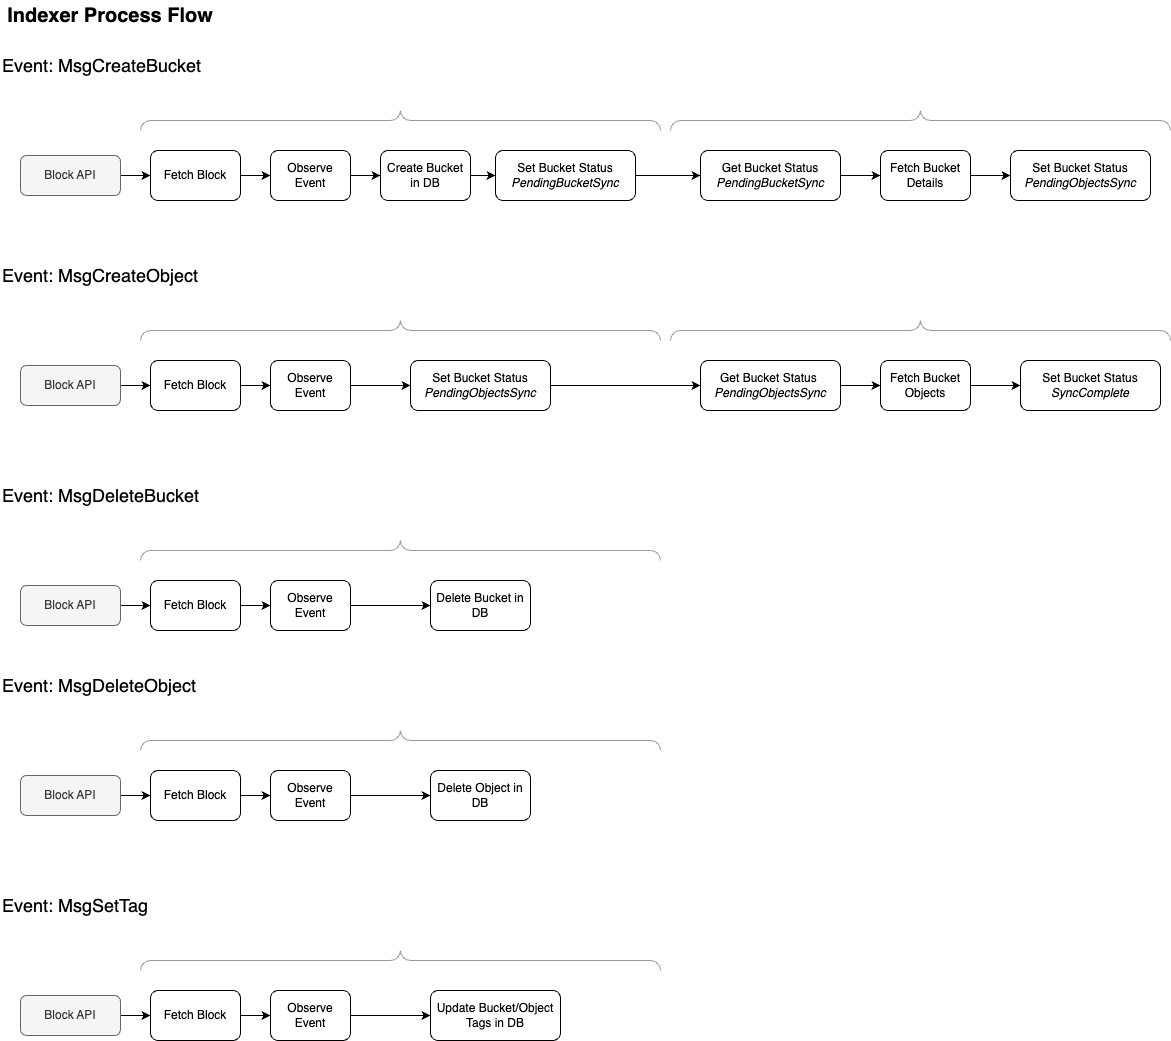

The diagram above was exported from draw.io. Its source (the exported page's mxGraphModel, read from the mxfile embedded in the PNG):
<mxGraphModel dx="2924" dy="1036" grid="1" gridSize="10" guides="1" tooltips="1" connect="1" arrows="1" fold="1" page="1" pageScale="1" pageWidth="850" pageHeight="1100" math="0" shadow="0">
  <root>
    <mxCell id="0" />
    <mxCell id="1" parent="0" />
    <mxCell id="isrUVsCKNmFxKuHqX5ua-19" value="Indexer Process Flow" style="text;html=1;align=center;verticalAlign=middle;whiteSpace=wrap;rounded=0;fontSize=20;fontStyle=1" vertex="1" parent="1">
      <mxGeometry x="-70" y="330" width="220" height="30" as="geometry" />
    </mxCell>
    <mxCell id="isrUVsCKNmFxKuHqX5ua-20" value="Event: MsgCreateBucket" style="text;html=1;align=left;verticalAlign=middle;whiteSpace=wrap;rounded=0;fontSize=18;" vertex="1" parent="1">
      <mxGeometry x="-70" y="380" width="240" height="30" as="geometry" />
    </mxCell>
    <mxCell id="isrUVsCKNmFxKuHqX5ua-37" style="edgeStyle=orthogonalEdgeStyle;rounded=0;orthogonalLoop=1;jettySize=auto;html=1;exitX=1;exitY=0.5;exitDx=0;exitDy=0;entryX=0;entryY=0.5;entryDx=0;entryDy=0;" edge="1" parent="1" source="isrUVsCKNmFxKuHqX5ua-21" target="isrUVsCKNmFxKuHqX5ua-35">
      <mxGeometry relative="1" as="geometry" />
    </mxCell>
    <mxCell id="isrUVsCKNmFxKuHqX5ua-21" value="Fetch Block" style="rounded=1;whiteSpace=wrap;html=1;" vertex="1" parent="1">
      <mxGeometry x="80" y="480" width="90" height="50" as="geometry" />
    </mxCell>
    <mxCell id="isrUVsCKNmFxKuHqX5ua-39" style="edgeStyle=orthogonalEdgeStyle;rounded=0;orthogonalLoop=1;jettySize=auto;html=1;exitX=1;exitY=0.5;exitDx=0;exitDy=0;entryX=0;entryY=0.5;entryDx=0;entryDy=0;" edge="1" parent="1" source="isrUVsCKNmFxKuHqX5ua-22" target="isrUVsCKNmFxKuHqX5ua-23">
      <mxGeometry relative="1" as="geometry" />
    </mxCell>
    <mxCell id="isrUVsCKNmFxKuHqX5ua-22" value="Create Bucket in DB" style="rounded=1;whiteSpace=wrap;html=1;" vertex="1" parent="1">
      <mxGeometry x="310" y="480" width="90" height="50" as="geometry" />
    </mxCell>
    <mxCell id="isrUVsCKNmFxKuHqX5ua-40" style="edgeStyle=orthogonalEdgeStyle;rounded=0;orthogonalLoop=1;jettySize=auto;html=1;exitX=1;exitY=0.5;exitDx=0;exitDy=0;" edge="1" parent="1" source="isrUVsCKNmFxKuHqX5ua-23" target="isrUVsCKNmFxKuHqX5ua-28">
      <mxGeometry relative="1" as="geometry" />
    </mxCell>
    <mxCell id="isrUVsCKNmFxKuHqX5ua-23" value="Set Bucket Status &lt;i&gt;PendingBucketSync&lt;/i&gt;" style="rounded=1;whiteSpace=wrap;html=1;" vertex="1" parent="1">
      <mxGeometry x="425" y="480" width="140" height="50" as="geometry" />
    </mxCell>
    <mxCell id="isrUVsCKNmFxKuHqX5ua-43" style="edgeStyle=orthogonalEdgeStyle;rounded=0;orthogonalLoop=1;jettySize=auto;html=1;exitX=1;exitY=0.5;exitDx=0;exitDy=0;" edge="1" parent="1" source="isrUVsCKNmFxKuHqX5ua-28" target="isrUVsCKNmFxKuHqX5ua-29">
      <mxGeometry relative="1" as="geometry" />
    </mxCell>
    <mxCell id="isrUVsCKNmFxKuHqX5ua-28" value="Get Bucket Status &lt;i&gt;PendingBucketSync&lt;/i&gt;" style="rounded=1;whiteSpace=wrap;html=1;" vertex="1" parent="1">
      <mxGeometry x="630" y="480" width="140" height="50" as="geometry" />
    </mxCell>
    <mxCell id="isrUVsCKNmFxKuHqX5ua-44" style="edgeStyle=orthogonalEdgeStyle;rounded=0;orthogonalLoop=1;jettySize=auto;html=1;exitX=1;exitY=0.5;exitDx=0;exitDy=0;entryX=0;entryY=0.5;entryDx=0;entryDy=0;" edge="1" parent="1" source="isrUVsCKNmFxKuHqX5ua-29" target="isrUVsCKNmFxKuHqX5ua-42">
      <mxGeometry relative="1" as="geometry" />
    </mxCell>
    <mxCell id="isrUVsCKNmFxKuHqX5ua-29" value="Fetch Bucket Details" style="rounded=1;whiteSpace=wrap;html=1;" vertex="1" parent="1">
      <mxGeometry x="810" y="480" width="90" height="50" as="geometry" />
    </mxCell>
    <mxCell id="isrUVsCKNmFxKuHqX5ua-30" value="" style="verticalLabelPosition=bottom;shadow=0;dashed=0;align=center;html=1;verticalAlign=top;strokeWidth=1;shape=mxgraph.mockup.markup.curlyBrace;whiteSpace=wrap;strokeColor=#999999;" vertex="1" parent="1">
      <mxGeometry x="70" y="440" width="520" height="20" as="geometry" />
    </mxCell>
    <mxCell id="isrUVsCKNmFxKuHqX5ua-32" style="edgeStyle=orthogonalEdgeStyle;rounded=0;orthogonalLoop=1;jettySize=auto;html=1;exitX=1;exitY=0.5;exitDx=0;exitDy=0;entryX=0;entryY=0.5;entryDx=0;entryDy=0;" edge="1" parent="1" source="isrUVsCKNmFxKuHqX5ua-31" target="isrUVsCKNmFxKuHqX5ua-21">
      <mxGeometry relative="1" as="geometry" />
    </mxCell>
    <mxCell id="isrUVsCKNmFxKuHqX5ua-31" value="Block API" style="rounded=1;whiteSpace=wrap;html=1;fillColor=#f5f5f5;fontColor=#333333;strokeColor=#666666;" vertex="1" parent="1">
      <mxGeometry x="-50" y="485" width="100" height="40" as="geometry" />
    </mxCell>
    <mxCell id="isrUVsCKNmFxKuHqX5ua-34" value="" style="verticalLabelPosition=bottom;shadow=0;dashed=0;align=center;html=1;verticalAlign=top;strokeWidth=1;shape=mxgraph.mockup.markup.curlyBrace;whiteSpace=wrap;strokeColor=#999999;" vertex="1" parent="1">
      <mxGeometry x="600" y="440" width="500" height="20" as="geometry" />
    </mxCell>
    <mxCell id="isrUVsCKNmFxKuHqX5ua-38" style="edgeStyle=orthogonalEdgeStyle;rounded=0;orthogonalLoop=1;jettySize=auto;html=1;exitX=1;exitY=0.5;exitDx=0;exitDy=0;entryX=0;entryY=0.5;entryDx=0;entryDy=0;" edge="1" parent="1" source="isrUVsCKNmFxKuHqX5ua-35" target="isrUVsCKNmFxKuHqX5ua-22">
      <mxGeometry relative="1" as="geometry" />
    </mxCell>
    <mxCell id="isrUVsCKNmFxKuHqX5ua-35" value="Observe Event" style="rounded=1;whiteSpace=wrap;html=1;" vertex="1" parent="1">
      <mxGeometry x="200" y="480" width="80" height="50" as="geometry" />
    </mxCell>
    <mxCell id="isrUVsCKNmFxKuHqX5ua-42" value="Set Bucket Status &lt;i&gt;PendingObjectsSync&lt;/i&gt;" style="rounded=1;whiteSpace=wrap;html=1;" vertex="1" parent="1">
      <mxGeometry x="940" y="480" width="140" height="50" as="geometry" />
    </mxCell>
    <mxCell id="isrUVsCKNmFxKuHqX5ua-45" value="Event: MsgCreateObject" style="text;html=1;align=left;verticalAlign=middle;whiteSpace=wrap;rounded=0;fontSize=18;" vertex="1" parent="1">
      <mxGeometry x="-70" y="590" width="240" height="30" as="geometry" />
    </mxCell>
    <mxCell id="isrUVsCKNmFxKuHqX5ua-46" style="edgeStyle=orthogonalEdgeStyle;rounded=0;orthogonalLoop=1;jettySize=auto;html=1;exitX=1;exitY=0.5;exitDx=0;exitDy=0;entryX=0;entryY=0.5;entryDx=0;entryDy=0;" edge="1" parent="1" source="isrUVsCKNmFxKuHqX5ua-47" target="isrUVsCKNmFxKuHqX5ua-61">
      <mxGeometry relative="1" as="geometry" />
    </mxCell>
    <mxCell id="isrUVsCKNmFxKuHqX5ua-47" value="Fetch Block" style="rounded=1;whiteSpace=wrap;html=1;" vertex="1" parent="1">
      <mxGeometry x="80" y="690" width="90" height="50" as="geometry" />
    </mxCell>
    <mxCell id="isrUVsCKNmFxKuHqX5ua-52" style="edgeStyle=orthogonalEdgeStyle;rounded=0;orthogonalLoop=1;jettySize=auto;html=1;exitX=1;exitY=0.5;exitDx=0;exitDy=0;" edge="1" parent="1" source="isrUVsCKNmFxKuHqX5ua-53" target="isrUVsCKNmFxKuHqX5ua-55">
      <mxGeometry relative="1" as="geometry" />
    </mxCell>
    <mxCell id="isrUVsCKNmFxKuHqX5ua-53" value="Get Bucket Status&amp;nbsp;&lt;br&gt;&lt;i style=&quot;border-color: var(--border-color);&quot;&gt;PendingObjectsSync&lt;/i&gt;" style="rounded=1;whiteSpace=wrap;html=1;" vertex="1" parent="1">
      <mxGeometry x="630" y="690" width="140" height="50" as="geometry" />
    </mxCell>
    <mxCell id="isrUVsCKNmFxKuHqX5ua-54" style="edgeStyle=orthogonalEdgeStyle;rounded=0;orthogonalLoop=1;jettySize=auto;html=1;exitX=1;exitY=0.5;exitDx=0;exitDy=0;entryX=0;entryY=0.5;entryDx=0;entryDy=0;" edge="1" parent="1" source="isrUVsCKNmFxKuHqX5ua-55" target="isrUVsCKNmFxKuHqX5ua-67">
      <mxGeometry relative="1" as="geometry">
        <mxPoint x="940" y="715" as="targetPoint" />
      </mxGeometry>
    </mxCell>
    <mxCell id="isrUVsCKNmFxKuHqX5ua-55" value="Fetch Bucket Objects" style="rounded=1;whiteSpace=wrap;html=1;" vertex="1" parent="1">
      <mxGeometry x="810" y="690" width="90" height="50" as="geometry" />
    </mxCell>
    <mxCell id="isrUVsCKNmFxKuHqX5ua-56" value="" style="verticalLabelPosition=bottom;shadow=0;dashed=0;align=center;html=1;verticalAlign=top;strokeWidth=1;shape=mxgraph.mockup.markup.curlyBrace;whiteSpace=wrap;strokeColor=#999999;" vertex="1" parent="1">
      <mxGeometry x="70" y="650" width="520" height="20" as="geometry" />
    </mxCell>
    <mxCell id="isrUVsCKNmFxKuHqX5ua-57" style="edgeStyle=orthogonalEdgeStyle;rounded=0;orthogonalLoop=1;jettySize=auto;html=1;exitX=1;exitY=0.5;exitDx=0;exitDy=0;entryX=0;entryY=0.5;entryDx=0;entryDy=0;" edge="1" parent="1" source="isrUVsCKNmFxKuHqX5ua-58" target="isrUVsCKNmFxKuHqX5ua-47">
      <mxGeometry relative="1" as="geometry" />
    </mxCell>
    <mxCell id="isrUVsCKNmFxKuHqX5ua-58" value="Block API" style="rounded=1;whiteSpace=wrap;html=1;fillColor=#f5f5f5;fontColor=#333333;strokeColor=#666666;" vertex="1" parent="1">
      <mxGeometry x="-50" y="695" width="100" height="40" as="geometry" />
    </mxCell>
    <mxCell id="isrUVsCKNmFxKuHqX5ua-59" value="" style="verticalLabelPosition=bottom;shadow=0;dashed=0;align=center;html=1;verticalAlign=top;strokeWidth=1;shape=mxgraph.mockup.markup.curlyBrace;whiteSpace=wrap;strokeColor=#999999;" vertex="1" parent="1">
      <mxGeometry x="600" y="650" width="500" height="20" as="geometry" />
    </mxCell>
    <mxCell id="isrUVsCKNmFxKuHqX5ua-60" style="edgeStyle=orthogonalEdgeStyle;rounded=0;orthogonalLoop=1;jettySize=auto;html=1;exitX=1;exitY=0.5;exitDx=0;exitDy=0;" edge="1" parent="1" source="isrUVsCKNmFxKuHqX5ua-61" target="isrUVsCKNmFxKuHqX5ua-63">
      <mxGeometry relative="1" as="geometry">
        <mxPoint x="310" y="715" as="targetPoint" />
      </mxGeometry>
    </mxCell>
    <mxCell id="isrUVsCKNmFxKuHqX5ua-61" value="Observe Event" style="rounded=1;whiteSpace=wrap;html=1;" vertex="1" parent="1">
      <mxGeometry x="200" y="690" width="80" height="50" as="geometry" />
    </mxCell>
    <mxCell id="isrUVsCKNmFxKuHqX5ua-66" style="edgeStyle=orthogonalEdgeStyle;rounded=0;orthogonalLoop=1;jettySize=auto;html=1;exitX=1;exitY=0.5;exitDx=0;exitDy=0;entryX=0;entryY=0.5;entryDx=0;entryDy=0;" edge="1" parent="1" source="isrUVsCKNmFxKuHqX5ua-63" target="isrUVsCKNmFxKuHqX5ua-53">
      <mxGeometry relative="1" as="geometry" />
    </mxCell>
    <mxCell id="isrUVsCKNmFxKuHqX5ua-63" value="Set Bucket Status &lt;i&gt;PendingObjectsSync&lt;/i&gt;" style="rounded=1;whiteSpace=wrap;html=1;" vertex="1" parent="1">
      <mxGeometry x="340" y="690" width="140" height="50" as="geometry" />
    </mxCell>
    <mxCell id="isrUVsCKNmFxKuHqX5ua-67" value="Set Bucket Status &lt;i&gt;SyncComplete&lt;/i&gt;" style="rounded=1;whiteSpace=wrap;html=1;" vertex="1" parent="1">
      <mxGeometry x="950" y="690" width="140" height="50" as="geometry" />
    </mxCell>
    <mxCell id="isrUVsCKNmFxKuHqX5ua-68" value="Event: MsgDeleteBucket" style="text;html=1;align=left;verticalAlign=middle;whiteSpace=wrap;rounded=0;fontSize=18;" vertex="1" parent="1">
      <mxGeometry x="-70" y="810" width="240" height="30" as="geometry" />
    </mxCell>
    <mxCell id="isrUVsCKNmFxKuHqX5ua-69" style="edgeStyle=orthogonalEdgeStyle;rounded=0;orthogonalLoop=1;jettySize=auto;html=1;exitX=1;exitY=0.5;exitDx=0;exitDy=0;entryX=0;entryY=0.5;entryDx=0;entryDy=0;" edge="1" parent="1" source="isrUVsCKNmFxKuHqX5ua-70" target="isrUVsCKNmFxKuHqX5ua-80">
      <mxGeometry relative="1" as="geometry" />
    </mxCell>
    <mxCell id="isrUVsCKNmFxKuHqX5ua-70" value="Fetch Block" style="rounded=1;whiteSpace=wrap;html=1;" vertex="1" parent="1">
      <mxGeometry x="80" y="910" width="90" height="50" as="geometry" />
    </mxCell>
    <mxCell id="isrUVsCKNmFxKuHqX5ua-75" value="" style="verticalLabelPosition=bottom;shadow=0;dashed=0;align=center;html=1;verticalAlign=top;strokeWidth=1;shape=mxgraph.mockup.markup.curlyBrace;whiteSpace=wrap;strokeColor=#999999;" vertex="1" parent="1">
      <mxGeometry x="70" y="870" width="520" height="20" as="geometry" />
    </mxCell>
    <mxCell id="isrUVsCKNmFxKuHqX5ua-76" style="edgeStyle=orthogonalEdgeStyle;rounded=0;orthogonalLoop=1;jettySize=auto;html=1;exitX=1;exitY=0.5;exitDx=0;exitDy=0;entryX=0;entryY=0.5;entryDx=0;entryDy=0;" edge="1" parent="1" source="isrUVsCKNmFxKuHqX5ua-77" target="isrUVsCKNmFxKuHqX5ua-70">
      <mxGeometry relative="1" as="geometry" />
    </mxCell>
    <mxCell id="isrUVsCKNmFxKuHqX5ua-77" value="Block API" style="rounded=1;whiteSpace=wrap;html=1;fillColor=#f5f5f5;fontColor=#333333;strokeColor=#666666;" vertex="1" parent="1">
      <mxGeometry x="-50" y="915" width="100" height="40" as="geometry" />
    </mxCell>
    <mxCell id="isrUVsCKNmFxKuHqX5ua-117" style="edgeStyle=orthogonalEdgeStyle;rounded=0;orthogonalLoop=1;jettySize=auto;html=1;exitX=1;exitY=0.5;exitDx=0;exitDy=0;entryX=0;entryY=0.5;entryDx=0;entryDy=0;" edge="1" parent="1" source="isrUVsCKNmFxKuHqX5ua-80" target="isrUVsCKNmFxKuHqX5ua-116">
      <mxGeometry relative="1" as="geometry" />
    </mxCell>
    <mxCell id="isrUVsCKNmFxKuHqX5ua-80" value="Observe Event" style="rounded=1;whiteSpace=wrap;html=1;" vertex="1" parent="1">
      <mxGeometry x="200" y="910" width="80" height="50" as="geometry" />
    </mxCell>
    <mxCell id="isrUVsCKNmFxKuHqX5ua-84" value="Event: MsgDeleteObject" style="text;html=1;align=left;verticalAlign=middle;whiteSpace=wrap;rounded=0;fontSize=18;" vertex="1" parent="1">
      <mxGeometry x="-70" y="1000" width="240" height="30" as="geometry" />
    </mxCell>
    <mxCell id="isrUVsCKNmFxKuHqX5ua-85" style="edgeStyle=orthogonalEdgeStyle;rounded=0;orthogonalLoop=1;jettySize=auto;html=1;exitX=1;exitY=0.5;exitDx=0;exitDy=0;entryX=0;entryY=0.5;entryDx=0;entryDy=0;" edge="1" parent="1" source="isrUVsCKNmFxKuHqX5ua-86" target="isrUVsCKNmFxKuHqX5ua-96">
      <mxGeometry relative="1" as="geometry" />
    </mxCell>
    <mxCell id="isrUVsCKNmFxKuHqX5ua-86" value="Fetch Block" style="rounded=1;whiteSpace=wrap;html=1;" vertex="1" parent="1">
      <mxGeometry x="80" y="1100" width="90" height="50" as="geometry" />
    </mxCell>
    <mxCell id="isrUVsCKNmFxKuHqX5ua-91" value="" style="verticalLabelPosition=bottom;shadow=0;dashed=0;align=center;html=1;verticalAlign=top;strokeWidth=1;shape=mxgraph.mockup.markup.curlyBrace;whiteSpace=wrap;strokeColor=#999999;" vertex="1" parent="1">
      <mxGeometry x="70" y="1060" width="520" height="20" as="geometry" />
    </mxCell>
    <mxCell id="isrUVsCKNmFxKuHqX5ua-92" style="edgeStyle=orthogonalEdgeStyle;rounded=0;orthogonalLoop=1;jettySize=auto;html=1;exitX=1;exitY=0.5;exitDx=0;exitDy=0;entryX=0;entryY=0.5;entryDx=0;entryDy=0;" edge="1" parent="1" source="isrUVsCKNmFxKuHqX5ua-93" target="isrUVsCKNmFxKuHqX5ua-86">
      <mxGeometry relative="1" as="geometry" />
    </mxCell>
    <mxCell id="isrUVsCKNmFxKuHqX5ua-93" value="Block API" style="rounded=1;whiteSpace=wrap;html=1;fillColor=#f5f5f5;fontColor=#333333;strokeColor=#666666;" vertex="1" parent="1">
      <mxGeometry x="-50" y="1105" width="100" height="40" as="geometry" />
    </mxCell>
    <mxCell id="isrUVsCKNmFxKuHqX5ua-95" style="edgeStyle=orthogonalEdgeStyle;rounded=0;orthogonalLoop=1;jettySize=auto;html=1;exitX=1;exitY=0.5;exitDx=0;exitDy=0;" edge="1" parent="1" source="isrUVsCKNmFxKuHqX5ua-96" target="isrUVsCKNmFxKuHqX5ua-118">
      <mxGeometry relative="1" as="geometry">
        <mxPoint x="340" y="1125" as="targetPoint" />
      </mxGeometry>
    </mxCell>
    <mxCell id="isrUVsCKNmFxKuHqX5ua-96" value="Observe Event" style="rounded=1;whiteSpace=wrap;html=1;" vertex="1" parent="1">
      <mxGeometry x="200" y="1100" width="80" height="50" as="geometry" />
    </mxCell>
    <mxCell id="isrUVsCKNmFxKuHqX5ua-100" value="Event: MsgSetTag" style="text;html=1;align=left;verticalAlign=middle;whiteSpace=wrap;rounded=0;fontSize=18;" vertex="1" parent="1">
      <mxGeometry x="-70" y="1220" width="240" height="30" as="geometry" />
    </mxCell>
    <mxCell id="isrUVsCKNmFxKuHqX5ua-101" style="edgeStyle=orthogonalEdgeStyle;rounded=0;orthogonalLoop=1;jettySize=auto;html=1;exitX=1;exitY=0.5;exitDx=0;exitDy=0;entryX=0;entryY=0.5;entryDx=0;entryDy=0;" edge="1" parent="1" source="isrUVsCKNmFxKuHqX5ua-102" target="isrUVsCKNmFxKuHqX5ua-112">
      <mxGeometry relative="1" as="geometry" />
    </mxCell>
    <mxCell id="isrUVsCKNmFxKuHqX5ua-102" value="Fetch Block" style="rounded=1;whiteSpace=wrap;html=1;" vertex="1" parent="1">
      <mxGeometry x="80" y="1320" width="90" height="50" as="geometry" />
    </mxCell>
    <mxCell id="isrUVsCKNmFxKuHqX5ua-107" value="" style="verticalLabelPosition=bottom;shadow=0;dashed=0;align=center;html=1;verticalAlign=top;strokeWidth=1;shape=mxgraph.mockup.markup.curlyBrace;whiteSpace=wrap;strokeColor=#999999;" vertex="1" parent="1">
      <mxGeometry x="70" y="1280" width="520" height="20" as="geometry" />
    </mxCell>
    <mxCell id="isrUVsCKNmFxKuHqX5ua-108" style="edgeStyle=orthogonalEdgeStyle;rounded=0;orthogonalLoop=1;jettySize=auto;html=1;exitX=1;exitY=0.5;exitDx=0;exitDy=0;entryX=0;entryY=0.5;entryDx=0;entryDy=0;" edge="1" parent="1" source="isrUVsCKNmFxKuHqX5ua-109" target="isrUVsCKNmFxKuHqX5ua-102">
      <mxGeometry relative="1" as="geometry" />
    </mxCell>
    <mxCell id="isrUVsCKNmFxKuHqX5ua-109" value="Block API" style="rounded=1;whiteSpace=wrap;html=1;fillColor=#f5f5f5;fontColor=#333333;strokeColor=#666666;" vertex="1" parent="1">
      <mxGeometry x="-50" y="1325" width="100" height="40" as="geometry" />
    </mxCell>
    <mxCell id="isrUVsCKNmFxKuHqX5ua-111" style="edgeStyle=orthogonalEdgeStyle;rounded=0;orthogonalLoop=1;jettySize=auto;html=1;exitX=1;exitY=0.5;exitDx=0;exitDy=0;" edge="1" parent="1" source="isrUVsCKNmFxKuHqX5ua-112" target="isrUVsCKNmFxKuHqX5ua-114">
      <mxGeometry relative="1" as="geometry">
        <mxPoint x="310" y="1345" as="targetPoint" />
      </mxGeometry>
    </mxCell>
    <mxCell id="isrUVsCKNmFxKuHqX5ua-112" value="Observe Event" style="rounded=1;whiteSpace=wrap;html=1;" vertex="1" parent="1">
      <mxGeometry x="200" y="1320" width="80" height="50" as="geometry" />
    </mxCell>
    <mxCell id="isrUVsCKNmFxKuHqX5ua-114" value="Update Bucket/Object Tags in DB" style="rounded=1;whiteSpace=wrap;html=1;" vertex="1" parent="1">
      <mxGeometry x="360" y="1320" width="130" height="50" as="geometry" />
    </mxCell>
    <mxCell id="isrUVsCKNmFxKuHqX5ua-116" value="Delete Bucket in DB" style="rounded=1;whiteSpace=wrap;html=1;" vertex="1" parent="1">
      <mxGeometry x="360" y="910" width="100" height="50" as="geometry" />
    </mxCell>
    <mxCell id="isrUVsCKNmFxKuHqX5ua-118" value="Delete Object in DB" style="rounded=1;whiteSpace=wrap;html=1;" vertex="1" parent="1">
      <mxGeometry x="360" y="1100" width="100" height="50" as="geometry" />
    </mxCell>
  </root>
</mxGraphModel>